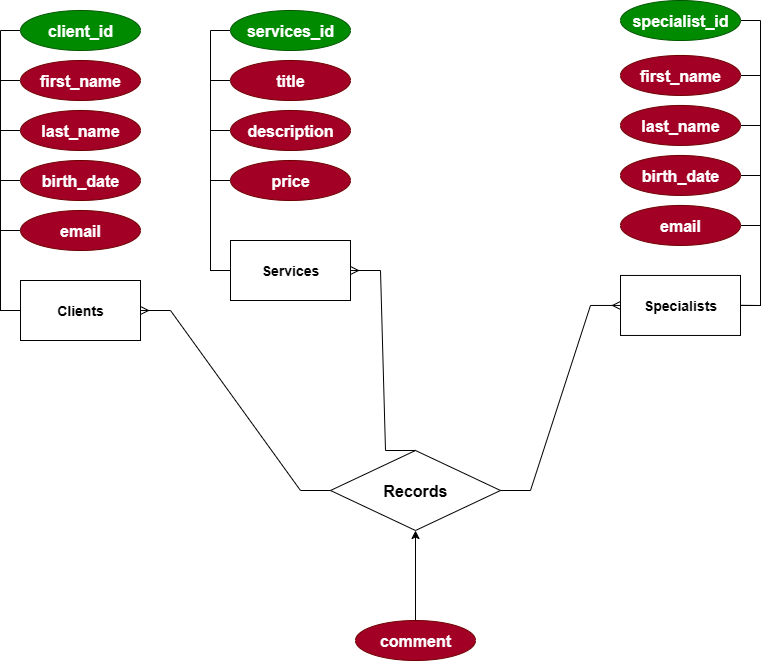

The diagram above was exported from draw.io. Its source (the exported page's mxGraphModel, read from the mxfile embedded in the PNG):
<mxGraphModel dx="1943" dy="1179" grid="1" gridSize="10" guides="1" tooltips="1" connect="1" arrows="1" fold="1" page="1" pageScale="1" pageWidth="827" pageHeight="1169" background="light-dark(#FFFFFF,#000000)" math="0" shadow="0">
  <root>
    <mxCell id="0" />
    <mxCell id="1" parent="0" />
    <mxCell id="y_AXxE1lSzTO6c8RrYv9-1" value="&lt;span style=&quot;text-wrap-mode: nowrap;&quot;&gt;&lt;b&gt;Specialists&lt;/b&gt;&lt;/span&gt;" style="rounded=0;whiteSpace=wrap;html=1;fillColor=light-dark(#FFFFFF,#A9C4EB);fontColor=light-dark(#000000,#000000);fontSize=14;" parent="1" vertex="1">
      <mxGeometry x="670" y="304.96" width="120" height="60" as="geometry" />
    </mxCell>
    <mxCell id="rl3ap8l4WgCIOhw9yyBN-39" style="edgeStyle=orthogonalEdgeStyle;rounded=0;orthogonalLoop=1;jettySize=auto;html=1;entryX=1;entryY=0.5;entryDx=0;entryDy=0;endArrow=none;endFill=0;" edge="1" parent="1" source="y_AXxE1lSzTO6c8RrYv9-4" target="y_AXxE1lSzTO6c8RrYv9-1">
      <mxGeometry relative="1" as="geometry">
        <Array as="points">
          <mxPoint x="810.04" y="104.96" />
          <mxPoint x="810.04" y="334.96" />
        </Array>
      </mxGeometry>
    </mxCell>
    <mxCell id="y_AXxE1lSzTO6c8RrYv9-4" value="first_name" style="ellipse;whiteSpace=wrap;html=1;fillColor=light-dark(#A20025,#990000);fontColor=#ffffff;strokeColor=#6F0000;fontSize=16;fontStyle=1" parent="1" vertex="1">
      <mxGeometry x="670" y="84.96" width="120" height="40" as="geometry" />
    </mxCell>
    <mxCell id="rl3ap8l4WgCIOhw9yyBN-41" style="edgeStyle=orthogonalEdgeStyle;rounded=0;orthogonalLoop=1;jettySize=auto;html=1;exitX=1;exitY=0.5;exitDx=0;exitDy=0;entryX=1;entryY=0.5;entryDx=0;entryDy=0;endArrow=none;endFill=0;" edge="1" parent="1" source="y_AXxE1lSzTO6c8RrYv9-5" target="y_AXxE1lSzTO6c8RrYv9-1">
      <mxGeometry relative="1" as="geometry" />
    </mxCell>
    <mxCell id="y_AXxE1lSzTO6c8RrYv9-5" value="&lt;div style=&quot;text-align: left;&quot;&gt;&lt;span style=&quot;background-color: transparent;&quot;&gt;last_name&lt;/span&gt;&lt;/div&gt;" style="ellipse;whiteSpace=wrap;html=1;fillColor=light-dark(#A20025,#990000);fontColor=#ffffff;strokeColor=#6F0000;fontSize=16;fontStyle=1" parent="1" vertex="1">
      <mxGeometry x="670" y="134.96" width="120" height="40" as="geometry" />
    </mxCell>
    <mxCell id="rl3ap8l4WgCIOhw9yyBN-42" style="edgeStyle=orthogonalEdgeStyle;rounded=0;orthogonalLoop=1;jettySize=auto;html=1;entryX=1;entryY=0.5;entryDx=0;entryDy=0;endArrow=none;endFill=0;" edge="1" parent="1" source="y_AXxE1lSzTO6c8RrYv9-6" target="y_AXxE1lSzTO6c8RrYv9-1">
      <mxGeometry relative="1" as="geometry">
        <Array as="points">
          <mxPoint x="810.04" y="204.96" />
          <mxPoint x="810.04" y="334.96" />
        </Array>
      </mxGeometry>
    </mxCell>
    <mxCell id="y_AXxE1lSzTO6c8RrYv9-6" value="&lt;div style=&quot;text-align: left;&quot;&gt;&lt;span style=&quot;background-color: transparent;&quot;&gt;birth_date&lt;/span&gt;&lt;/div&gt;" style="ellipse;whiteSpace=wrap;html=1;fillColor=light-dark(#A20025,#990000);fontColor=#ffffff;strokeColor=#6F0000;fontSize=16;fontStyle=1" parent="1" vertex="1">
      <mxGeometry x="670" y="184.96" width="120" height="40" as="geometry" />
    </mxCell>
    <mxCell id="rl3ap8l4WgCIOhw9yyBN-43" style="edgeStyle=orthogonalEdgeStyle;rounded=0;orthogonalLoop=1;jettySize=auto;html=1;entryX=1;entryY=0.5;entryDx=0;entryDy=0;endArrow=none;endFill=0;" edge="1" parent="1" source="y_AXxE1lSzTO6c8RrYv9-7" target="y_AXxE1lSzTO6c8RrYv9-1">
      <mxGeometry relative="1" as="geometry">
        <Array as="points">
          <mxPoint x="810.04" y="254.96" />
          <mxPoint x="810.04" y="334.96" />
        </Array>
      </mxGeometry>
    </mxCell>
    <mxCell id="y_AXxE1lSzTO6c8RrYv9-7" value="&lt;div style=&quot;text-align: left;&quot;&gt;&lt;span style=&quot;background-color: transparent;&quot;&gt;email&lt;/span&gt;&lt;/div&gt;" style="ellipse;whiteSpace=wrap;html=1;fillColor=light-dark(#A20025,#990000);fontColor=#ffffff;strokeColor=#6F0000;fontSize=16;fontStyle=1" parent="1" vertex="1">
      <mxGeometry x="670" y="234.96" width="120" height="40" as="geometry" />
    </mxCell>
    <mxCell id="rl3ap8l4WgCIOhw9yyBN-46" style="edgeStyle=orthogonalEdgeStyle;rounded=0;orthogonalLoop=1;jettySize=auto;html=1;entryX=1;entryY=0.5;entryDx=0;entryDy=0;endArrow=none;endFill=0;" edge="1" parent="1" source="y_AXxE1lSzTO6c8RrYv9-8" target="y_AXxE1lSzTO6c8RrYv9-1">
      <mxGeometry relative="1" as="geometry">
        <Array as="points">
          <mxPoint x="810" y="50" />
          <mxPoint x="810" y="335" />
        </Array>
      </mxGeometry>
    </mxCell>
    <mxCell id="y_AXxE1lSzTO6c8RrYv9-8" value="&lt;span style=&quot;text-align: left;&quot;&gt;specialist_id&lt;/span&gt;" style="ellipse;whiteSpace=wrap;html=1;fillColor=#008a00;fontColor=#ffffff;strokeColor=#005700;fontSize=16;fontStyle=1" parent="1" vertex="1">
      <mxGeometry x="670" y="30" width="120" height="40" as="geometry" />
    </mxCell>
    <mxCell id="y_AXxE1lSzTO6c8RrYv9-9" value="&lt;span style=&quot;font-weight: 700; text-wrap-mode: nowrap;&quot;&gt;Clients&lt;/span&gt;" style="rounded=0;whiteSpace=wrap;html=1;fillColor=light-dark(#FFFFFF,#A9C4EB);fontColor=light-dark(#000000,#000000);fontSize=14;" parent="1" vertex="1">
      <mxGeometry x="70" y="310" width="120" height="60" as="geometry" />
    </mxCell>
    <mxCell id="rl3ap8l4WgCIOhw9yyBN-13" style="edgeStyle=orthogonalEdgeStyle;rounded=0;orthogonalLoop=1;jettySize=auto;html=1;entryX=0;entryY=0.5;entryDx=0;entryDy=0;endArrow=none;endFill=0;" edge="1" parent="1" source="y_AXxE1lSzTO6c8RrYv9-10" target="y_AXxE1lSzTO6c8RrYv9-9">
      <mxGeometry relative="1" as="geometry">
        <Array as="points">
          <mxPoint x="50" y="110.00000000000011" />
          <mxPoint x="50" y="340" />
        </Array>
      </mxGeometry>
    </mxCell>
    <mxCell id="y_AXxE1lSzTO6c8RrYv9-10" value="first_name" style="ellipse;whiteSpace=wrap;html=1;fillColor=light-dark(#A20025,#990000);fontColor=#ffffff;strokeColor=#6F0000;fontSize=16;fontStyle=1" parent="1" vertex="1">
      <mxGeometry x="70" y="90" width="120" height="40" as="geometry" />
    </mxCell>
    <mxCell id="rl3ap8l4WgCIOhw9yyBN-14" style="edgeStyle=orthogonalEdgeStyle;rounded=0;orthogonalLoop=1;jettySize=auto;html=1;entryX=0;entryY=0.5;entryDx=0;entryDy=0;endArrow=none;endFill=0;" edge="1" parent="1" source="y_AXxE1lSzTO6c8RrYv9-11" target="y_AXxE1lSzTO6c8RrYv9-9">
      <mxGeometry relative="1" as="geometry">
        <Array as="points">
          <mxPoint x="50" y="160" />
          <mxPoint x="50" y="340" />
        </Array>
      </mxGeometry>
    </mxCell>
    <mxCell id="y_AXxE1lSzTO6c8RrYv9-11" value="&lt;div style=&quot;text-align: left;&quot;&gt;&lt;span style=&quot;background-color: transparent;&quot;&gt;last_name&lt;/span&gt;&lt;/div&gt;" style="ellipse;whiteSpace=wrap;html=1;fillColor=light-dark(#A20025,#990000);fontColor=#ffffff;strokeColor=#6F0000;fontSize=16;fontStyle=1" parent="1" vertex="1">
      <mxGeometry x="70" y="140" width="120" height="40" as="geometry" />
    </mxCell>
    <mxCell id="rl3ap8l4WgCIOhw9yyBN-15" style="edgeStyle=orthogonalEdgeStyle;rounded=0;orthogonalLoop=1;jettySize=auto;html=1;entryX=0;entryY=0.5;entryDx=0;entryDy=0;endArrow=none;endFill=0;" edge="1" parent="1" source="y_AXxE1lSzTO6c8RrYv9-12" target="y_AXxE1lSzTO6c8RrYv9-9">
      <mxGeometry relative="1" as="geometry">
        <Array as="points">
          <mxPoint x="50" y="210" />
          <mxPoint x="50" y="340" />
        </Array>
      </mxGeometry>
    </mxCell>
    <mxCell id="y_AXxE1lSzTO6c8RrYv9-12" value="&lt;div style=&quot;text-align: left;&quot;&gt;&lt;span style=&quot;background-color: transparent;&quot;&gt;birth_date&lt;/span&gt;&lt;/div&gt;" style="ellipse;whiteSpace=wrap;html=1;fillColor=light-dark(#A20025,#990000);fontColor=#ffffff;strokeColor=#6F0000;fontSize=16;fontStyle=1" parent="1" vertex="1">
      <mxGeometry x="70" y="190" width="120" height="40" as="geometry" />
    </mxCell>
    <mxCell id="rl3ap8l4WgCIOhw9yyBN-16" style="edgeStyle=orthogonalEdgeStyle;rounded=0;orthogonalLoop=1;jettySize=auto;html=1;entryX=0;entryY=0.5;entryDx=0;entryDy=0;endArrow=none;endFill=0;" edge="1" parent="1" source="y_AXxE1lSzTO6c8RrYv9-13" target="y_AXxE1lSzTO6c8RrYv9-9">
      <mxGeometry relative="1" as="geometry">
        <Array as="points">
          <mxPoint x="50" y="260" />
          <mxPoint x="50" y="340" />
        </Array>
      </mxGeometry>
    </mxCell>
    <mxCell id="y_AXxE1lSzTO6c8RrYv9-13" value="&lt;div style=&quot;text-align: left;&quot;&gt;&lt;span style=&quot;background-color: transparent;&quot;&gt;email&lt;/span&gt;&lt;/div&gt;" style="ellipse;whiteSpace=wrap;html=1;fillColor=light-dark(#A20025,#990000);fontColor=#ffffff;strokeColor=#6F0000;fontSize=16;fontStyle=1" parent="1" vertex="1">
      <mxGeometry x="70" y="240" width="120" height="40" as="geometry" />
    </mxCell>
    <mxCell id="rl3ap8l4WgCIOhw9yyBN-7" style="edgeStyle=orthogonalEdgeStyle;rounded=0;orthogonalLoop=1;jettySize=auto;html=1;entryX=0;entryY=0.5;entryDx=0;entryDy=0;endArrow=none;endFill=0;" edge="1" parent="1" source="y_AXxE1lSzTO6c8RrYv9-14" target="y_AXxE1lSzTO6c8RrYv9-9">
      <mxGeometry relative="1" as="geometry">
        <Array as="points">
          <mxPoint x="50" y="60" />
          <mxPoint x="50" y="340" />
        </Array>
      </mxGeometry>
    </mxCell>
    <mxCell id="y_AXxE1lSzTO6c8RrYv9-14" value="&lt;span style=&quot;text-align: left;&quot;&gt;client_id&lt;/span&gt;" style="ellipse;whiteSpace=wrap;html=1;fillColor=#008a00;fontColor=#ffffff;strokeColor=#005700;fontSize=16;fontStyle=1" parent="1" vertex="1">
      <mxGeometry x="70" y="40" width="120" height="40" as="geometry" />
    </mxCell>
    <mxCell id="y_AXxE1lSzTO6c8RrYv9-15" value="&lt;span style=&quot;text-wrap-mode: nowrap;&quot;&gt;&lt;b&gt;Services&lt;/b&gt;&lt;/span&gt;" style="rounded=0;whiteSpace=wrap;html=1;fillColor=light-dark(#FFFFFF,#A9C4EB);fontColor=light-dark(#000000,#000000);fontSize=14;" parent="1" vertex="1">
      <mxGeometry x="280.00000000000006" y="270" width="120" height="60" as="geometry" />
    </mxCell>
    <mxCell id="rl3ap8l4WgCIOhw9yyBN-23" style="edgeStyle=orthogonalEdgeStyle;rounded=0;orthogonalLoop=1;jettySize=auto;html=1;entryX=0;entryY=0.5;entryDx=0;entryDy=0;endArrow=none;endFill=0;" edge="1" parent="1" source="y_AXxE1lSzTO6c8RrYv9-16" target="y_AXxE1lSzTO6c8RrYv9-15">
      <mxGeometry relative="1" as="geometry">
        <Array as="points">
          <mxPoint x="260.00000000000006" y="110" />
          <mxPoint x="260.00000000000006" y="300" />
        </Array>
      </mxGeometry>
    </mxCell>
    <mxCell id="y_AXxE1lSzTO6c8RrYv9-16" value="title" style="ellipse;whiteSpace=wrap;html=1;fillColor=light-dark(#A20025,#990000);fontColor=#ffffff;strokeColor=#6F0000;fontSize=16;fontStyle=1" parent="1" vertex="1">
      <mxGeometry x="280.00000000000006" y="90" width="120" height="40" as="geometry" />
    </mxCell>
    <mxCell id="rl3ap8l4WgCIOhw9yyBN-26" style="edgeStyle=orthogonalEdgeStyle;rounded=0;orthogonalLoop=1;jettySize=auto;html=1;entryX=0;entryY=0.5;entryDx=0;entryDy=0;endArrow=none;endFill=0;" edge="1" parent="1" source="y_AXxE1lSzTO6c8RrYv9-17" target="y_AXxE1lSzTO6c8RrYv9-15">
      <mxGeometry relative="1" as="geometry">
        <Array as="points">
          <mxPoint x="260.00000000000006" y="160" />
          <mxPoint x="260.00000000000006" y="300" />
        </Array>
      </mxGeometry>
    </mxCell>
    <mxCell id="y_AXxE1lSzTO6c8RrYv9-17" value="&lt;div style=&quot;text-align: left;&quot;&gt;description&lt;/div&gt;" style="ellipse;whiteSpace=wrap;html=1;fillColor=light-dark(#A20025,#990000);fontColor=#ffffff;strokeColor=#6F0000;fontSize=16;fontStyle=1" parent="1" vertex="1">
      <mxGeometry x="280.00000000000006" y="140" width="120" height="40" as="geometry" />
    </mxCell>
    <mxCell id="rl3ap8l4WgCIOhw9yyBN-27" style="edgeStyle=orthogonalEdgeStyle;rounded=0;orthogonalLoop=1;jettySize=auto;html=1;entryX=0;entryY=0.5;entryDx=0;entryDy=0;endArrow=none;endFill=0;" edge="1" parent="1" source="y_AXxE1lSzTO6c8RrYv9-18" target="y_AXxE1lSzTO6c8RrYv9-15">
      <mxGeometry relative="1" as="geometry">
        <Array as="points">
          <mxPoint x="260.00000000000006" y="210" />
          <mxPoint x="260.00000000000006" y="300" />
        </Array>
      </mxGeometry>
    </mxCell>
    <mxCell id="y_AXxE1lSzTO6c8RrYv9-18" value="&lt;div style=&quot;text-align: left;&quot;&gt;price&lt;/div&gt;" style="ellipse;whiteSpace=wrap;html=1;fillColor=light-dark(#A20025,#990000);fontColor=#ffffff;strokeColor=#6F0000;fontSize=16;fontStyle=1" parent="1" vertex="1">
      <mxGeometry x="280.00000000000006" y="190" width="120" height="40" as="geometry" />
    </mxCell>
    <mxCell id="rl3ap8l4WgCIOhw9yyBN-22" style="edgeStyle=orthogonalEdgeStyle;rounded=0;orthogonalLoop=1;jettySize=auto;html=1;entryX=0;entryY=0.5;entryDx=0;entryDy=0;endArrow=none;endFill=0;" edge="1" parent="1" source="y_AXxE1lSzTO6c8RrYv9-20" target="y_AXxE1lSzTO6c8RrYv9-15">
      <mxGeometry relative="1" as="geometry">
        <Array as="points">
          <mxPoint x="260.00000000000006" y="60" />
          <mxPoint x="260.00000000000006" y="300" />
        </Array>
      </mxGeometry>
    </mxCell>
    <mxCell id="y_AXxE1lSzTO6c8RrYv9-20" value="&lt;div style=&quot;text-align: left;&quot;&gt;&lt;span style=&quot;background-color: transparent;&quot;&gt;services_id&lt;/span&gt;&lt;/div&gt;" style="ellipse;whiteSpace=wrap;html=1;fillColor=#008a00;fontColor=#ffffff;strokeColor=#005700;fontSize=16;fontStyle=1" parent="1" vertex="1">
      <mxGeometry x="280.00000000000006" y="40" width="120" height="40" as="geometry" />
    </mxCell>
    <mxCell id="y_AXxE1lSzTO6c8RrYv9-22" value="Records" style="rhombus;whiteSpace=wrap;html=1;strokeColor=light-dark(#000000,#990000);fillColor=light-dark(#FFFFFF,#FFFF99);fontColor=light-dark(#000000,#000000);fontSize=16;fontStyle=1" parent="1" vertex="1">
      <mxGeometry x="380" y="480" width="170" height="80" as="geometry" />
    </mxCell>
    <mxCell id="rl3ap8l4WgCIOhw9yyBN-48" style="edgeStyle=orthogonalEdgeStyle;rounded=0;orthogonalLoop=1;jettySize=auto;html=1;entryX=0.5;entryY=1;entryDx=0;entryDy=0;" edge="1" parent="1" source="y_AXxE1lSzTO6c8RrYv9-45" target="y_AXxE1lSzTO6c8RrYv9-22">
      <mxGeometry relative="1" as="geometry" />
    </mxCell>
    <mxCell id="y_AXxE1lSzTO6c8RrYv9-45" value="&lt;div style=&quot;text-align: left;&quot;&gt;&lt;span style=&quot;background-color: transparent;&quot;&gt;comment&lt;/span&gt;&lt;/div&gt;" style="ellipse;whiteSpace=wrap;html=1;fillColor=light-dark(#A20025,#990000);fontColor=#ffffff;strokeColor=#6F0000;fontSize=16;fontStyle=1" parent="1" vertex="1">
      <mxGeometry x="405" y="650" width="120" height="40" as="geometry" />
    </mxCell>
    <mxCell id="rl3ap8l4WgCIOhw9yyBN-30" value="" style="edgeStyle=entityRelationEdgeStyle;fontSize=12;html=1;endArrow=ERmany;endFill=0;rounded=0;entryX=1;entryY=0.5;entryDx=0;entryDy=0;exitX=0;exitY=0.5;exitDx=0;exitDy=0;" edge="1" parent="1" source="y_AXxE1lSzTO6c8RrYv9-22" target="y_AXxE1lSzTO6c8RrYv9-9">
      <mxGeometry width="100" height="100" relative="1" as="geometry">
        <mxPoint x="300" y="460" as="sourcePoint" />
        <mxPoint x="400" y="360" as="targetPoint" />
      </mxGeometry>
    </mxCell>
    <mxCell id="rl3ap8l4WgCIOhw9yyBN-44" value="" style="edgeStyle=entityRelationEdgeStyle;fontSize=12;html=1;endArrow=ERmany;endFill=0;rounded=0;entryX=0;entryY=0.5;entryDx=0;entryDy=0;" edge="1" parent="1" source="y_AXxE1lSzTO6c8RrYv9-22" target="y_AXxE1lSzTO6c8RrYv9-1">
      <mxGeometry width="100" height="100" relative="1" as="geometry">
        <mxPoint x="540" y="500" as="sourcePoint" />
        <mxPoint x="640" y="400" as="targetPoint" />
      </mxGeometry>
    </mxCell>
    <mxCell id="rl3ap8l4WgCIOhw9yyBN-47" value="" style="edgeStyle=entityRelationEdgeStyle;fontSize=12;html=1;endArrow=ERmany;endFill=0;rounded=0;entryX=1;entryY=0.5;entryDx=0;entryDy=0;exitX=0.5;exitY=0;exitDx=0;exitDy=0;" edge="1" parent="1" source="y_AXxE1lSzTO6c8RrYv9-22" target="y_AXxE1lSzTO6c8RrYv9-15">
      <mxGeometry width="100" height="100" relative="1" as="geometry">
        <mxPoint x="430" y="390" as="sourcePoint" />
        <mxPoint x="530" y="290" as="targetPoint" />
      </mxGeometry>
    </mxCell>
  </root>
</mxGraphModel>